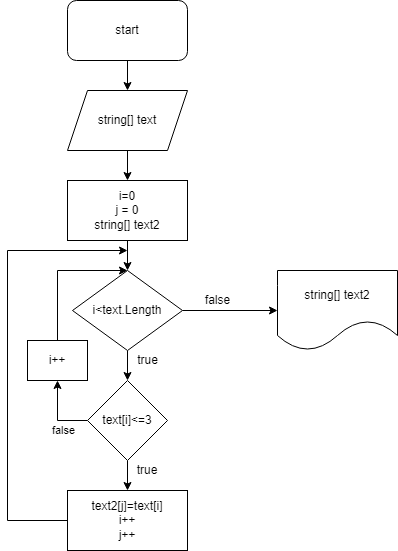

The diagram above was exported from draw.io. Its source (the exported page's mxGraphModel, read from the mxfile embedded in the PNG):
<mxGraphModel dx="674" dy="1243" grid="1" gridSize="10" guides="1" tooltips="1" connect="1" arrows="1" fold="1" page="0" pageScale="1" pageWidth="827" pageHeight="1169" background="none" math="0" shadow="0">
  <root>
    <mxCell id="0" />
    <mxCell id="1" parent="0" />
    <mxCell id="qBRfxI8g9u9PFWCfMZbu-6" style="edgeStyle=orthogonalEdgeStyle;rounded=0;orthogonalLoop=1;jettySize=auto;html=1;exitX=0.5;exitY=1;exitDx=0;exitDy=0;entryX=0.5;entryY=0;entryDx=0;entryDy=0;" edge="1" parent="1" source="kFcr2SjmuMmnhCHMmkmh-1" target="WZBqpyNHlGbaXMXid1Ae-1">
      <mxGeometry relative="1" as="geometry" />
    </mxCell>
    <mxCell id="kFcr2SjmuMmnhCHMmkmh-1" value="start" style="rounded=1;whiteSpace=wrap;html=1;" vertex="1" parent="1">
      <mxGeometry x="270" y="-420" width="120" height="60" as="geometry" />
    </mxCell>
    <mxCell id="qBRfxI8g9u9PFWCfMZbu-4" style="edgeStyle=orthogonalEdgeStyle;rounded=0;orthogonalLoop=1;jettySize=auto;html=1;exitX=0.5;exitY=1;exitDx=0;exitDy=0;entryX=0.5;entryY=0;entryDx=0;entryDy=0;startArrow=none;" edge="1" parent="1" source="lypeRJk-xlcV1b7SPhh7-1" target="fNeg-sG9qNT1kUsyhPo7-1">
      <mxGeometry relative="1" as="geometry" />
    </mxCell>
    <mxCell id="lypeRJk-xlcV1b7SPhh7-3" value="" style="edgeStyle=orthogonalEdgeStyle;rounded=0;orthogonalLoop=1;jettySize=auto;html=1;" edge="1" parent="1" source="kFcr2SjmuMmnhCHMmkmh-2" target="lypeRJk-xlcV1b7SPhh7-1">
      <mxGeometry relative="1" as="geometry" />
    </mxCell>
    <mxCell id="kFcr2SjmuMmnhCHMmkmh-2" value="i=0&lt;br&gt;j = 0&lt;br&gt;string[] text2" style="rounded=0;whiteSpace=wrap;html=1;" vertex="1" parent="1">
      <mxGeometry x="270" y="-240" width="120" height="60" as="geometry" />
    </mxCell>
    <mxCell id="qBRfxI8g9u9PFWCfMZbu-5" style="edgeStyle=orthogonalEdgeStyle;rounded=0;orthogonalLoop=1;jettySize=auto;html=1;exitX=0.5;exitY=1;exitDx=0;exitDy=0;entryX=0.5;entryY=0;entryDx=0;entryDy=0;" edge="1" parent="1" source="WZBqpyNHlGbaXMXid1Ae-1" target="kFcr2SjmuMmnhCHMmkmh-2">
      <mxGeometry relative="1" as="geometry" />
    </mxCell>
    <mxCell id="WZBqpyNHlGbaXMXid1Ae-1" value="string[] text" style="shape=parallelogram;perimeter=parallelogramPerimeter;whiteSpace=wrap;html=1;fixedSize=1;" vertex="1" parent="1">
      <mxGeometry x="270" y="-330" width="120" height="60" as="geometry" />
    </mxCell>
    <mxCell id="qBRfxI8g9u9PFWCfMZbu-2" style="edgeStyle=orthogonalEdgeStyle;rounded=0;orthogonalLoop=1;jettySize=auto;html=1;exitX=0.5;exitY=1;exitDx=0;exitDy=0;entryX=0.5;entryY=0;entryDx=0;entryDy=0;" edge="1" parent="1" source="fNeg-sG9qNT1kUsyhPo7-1" target="qBRfxI8g9u9PFWCfMZbu-1">
      <mxGeometry relative="1" as="geometry">
        <mxPoint x="330" y="60" as="targetPoint" />
      </mxGeometry>
    </mxCell>
    <mxCell id="SP6uaHqiN-OBYUkXafHA-2" style="edgeStyle=orthogonalEdgeStyle;rounded=0;orthogonalLoop=1;jettySize=auto;html=1;entryX=0.5;entryY=1;entryDx=0;entryDy=0;" edge="1" parent="1" source="fNeg-sG9qNT1kUsyhPo7-1" target="SP6uaHqiN-OBYUkXafHA-1">
      <mxGeometry relative="1" as="geometry">
        <Array as="points">
          <mxPoint x="260" />
        </Array>
      </mxGeometry>
    </mxCell>
    <mxCell id="SP6uaHqiN-OBYUkXafHA-5" value="false" style="edgeLabel;html=1;align=center;verticalAlign=middle;resizable=0;points=[];" vertex="1" connectable="0" parent="SP6uaHqiN-OBYUkXafHA-2">
      <mxGeometry x="-0.2762" y="9" relative="1" as="geometry">
        <mxPoint as="offset" />
      </mxGeometry>
    </mxCell>
    <mxCell id="fNeg-sG9qNT1kUsyhPo7-1" value="text[i]&amp;lt;=3" style="rhombus;whiteSpace=wrap;html=1;" vertex="1" parent="1">
      <mxGeometry x="290" y="-40" width="80" height="80" as="geometry" />
    </mxCell>
    <mxCell id="qBRfxI8g9u9PFWCfMZbu-7" style="edgeStyle=orthogonalEdgeStyle;rounded=0;orthogonalLoop=1;jettySize=auto;html=1;exitX=0;exitY=0.5;exitDx=0;exitDy=0;" edge="1" parent="1" source="qBRfxI8g9u9PFWCfMZbu-1">
      <mxGeometry relative="1" as="geometry">
        <mxPoint x="330" y="-170" as="targetPoint" />
        <Array as="points">
          <mxPoint x="210" y="100" />
          <mxPoint x="210" y="-170" />
          <mxPoint x="330" y="-170" />
        </Array>
      </mxGeometry>
    </mxCell>
    <mxCell id="qBRfxI8g9u9PFWCfMZbu-1" value="text2[j]=text[i]&lt;br&gt;i++&lt;br&gt;j++" style="rounded=0;whiteSpace=wrap;html=1;" vertex="1" parent="1">
      <mxGeometry x="270" y="70" width="120" height="60" as="geometry" />
    </mxCell>
    <mxCell id="xCNufqZK-vlBD03NYjCj-1" value="string[] text2" style="shape=document;whiteSpace=wrap;html=1;boundedLbl=1;size=0.375;" vertex="1" parent="1">
      <mxGeometry x="480" y="-150" width="120" height="80" as="geometry" />
    </mxCell>
    <mxCell id="xCNufqZK-vlBD03NYjCj-2" value="true" style="text;html=1;strokeColor=none;fillColor=none;align=center;verticalAlign=middle;whiteSpace=wrap;rounded=0;" vertex="1" parent="1">
      <mxGeometry x="320" y="40" width="60" height="20" as="geometry" />
    </mxCell>
    <mxCell id="lypeRJk-xlcV1b7SPhh7-4" value="" style="edgeStyle=orthogonalEdgeStyle;rounded=0;orthogonalLoop=1;jettySize=auto;html=1;exitX=1;exitY=0.5;exitDx=0;exitDy=0;" edge="1" parent="1" source="lypeRJk-xlcV1b7SPhh7-1" target="xCNufqZK-vlBD03NYjCj-1">
      <mxGeometry relative="1" as="geometry">
        <mxPoint x="450" y="-145" as="sourcePoint" />
      </mxGeometry>
    </mxCell>
    <mxCell id="lypeRJk-xlcV1b7SPhh7-1" value="i&amp;lt;text.Length" style="rhombus;whiteSpace=wrap;html=1;" vertex="1" parent="1">
      <mxGeometry x="275" y="-150" width="110" height="80" as="geometry" />
    </mxCell>
    <mxCell id="lypeRJk-xlcV1b7SPhh7-5" value="false" style="text;html=1;align=center;verticalAlign=middle;resizable=0;points=[];autosize=1;strokeColor=none;fillColor=none;" vertex="1" parent="1">
      <mxGeometry x="395" y="-135" width="50" height="30" as="geometry" />
    </mxCell>
    <mxCell id="SP6uaHqiN-OBYUkXafHA-3" style="edgeStyle=orthogonalEdgeStyle;rounded=0;orthogonalLoop=1;jettySize=auto;html=1;entryX=0.5;entryY=0;entryDx=0;entryDy=0;" edge="1" parent="1" source="SP6uaHqiN-OBYUkXafHA-1" target="lypeRJk-xlcV1b7SPhh7-1">
      <mxGeometry relative="1" as="geometry">
        <Array as="points">
          <mxPoint x="260" y="-150" />
        </Array>
      </mxGeometry>
    </mxCell>
    <mxCell id="SP6uaHqiN-OBYUkXafHA-1" value="i++" style="rounded=0;whiteSpace=wrap;html=1;" vertex="1" parent="1">
      <mxGeometry x="230" y="-80" width="60" height="40" as="geometry" />
    </mxCell>
    <mxCell id="SP6uaHqiN-OBYUkXafHA-4" value="true" style="text;html=1;align=center;verticalAlign=middle;resizable=0;points=[];autosize=1;strokeColor=none;fillColor=none;" vertex="1" parent="1">
      <mxGeometry x="330" y="-75" width="40" height="30" as="geometry" />
    </mxCell>
  </root>
</mxGraphModel>